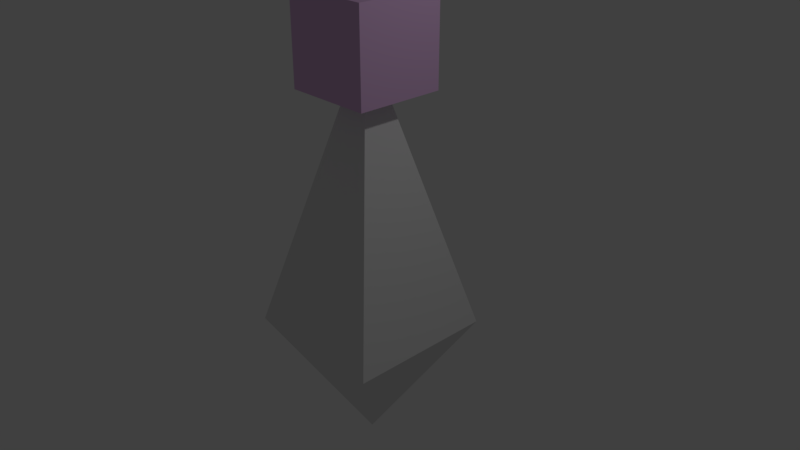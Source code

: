 # Source: person.blend  (saved by Blender 2.78.0; exported with 4.5.12 LTS)
import bpy
from mathutils import Matrix  # noqa: F401  (used for matrix-valued properties, if any)

bpy.ops.wm.read_factory_settings(use_empty=True)
scene = bpy.context.scene
scene.name = 'Scene'

# ---- collections
col_collection_1 = bpy.data.collections.new('Collection 1'); scene.collection.children.link(col_collection_1)

# ---- materials (node trees are filled in below, after node groups)
mat_material = bpy.data.materials.new('Material')
mat_material.alpha_threshold = 0.0
mat_material.use_transparent_shadow = False
mat_material.roughness = 0.5
mat_material.line_color = (0.0, 0.0, 0.0, 1.0)
mat_head = bpy.data.materials.new('Head')
mat_head.alpha_threshold = 0.0
mat_head.use_transparent_shadow = False
mat_head.diffuse_color = (0.7702, 0.4969, 0.8, 1.0)
mat_head.roughness = 0.5

# ---- material node trees

# ---- world
world_world = bpy.data.worlds.new('World'); scene.world = world_world
world_world.color = (0.05088, 0.05088, 0.05088)
world_world.use_sun_shadow = False
world_world.sun_shadow_jitter_overblur = 0.0
world_world.cycles.sampling_method = 'MANUAL'

# ---- cameras
cam_camera = bpy.data.cameras.new('Camera')
cam_camera.clip_end = 100.0
cam_camera.lens = 35.0
cam_camera.sensor_width = 32.0
cam_camera.sensor_height = 18.0
cam_camera.ortho_scale = 7.314
cam_camera.dof.focus_distance = 0.0
cam_camera.dof.aperture_fstop = 128.0

# ---- lights
light_lamp = bpy.data.lights.new('Lamp', 'POINT')
light_lamp.transmission_factor = 0.0
light_lamp.cutoff_distance = 30.0
light_lamp.energy = 100.0
light_lamp.shadow_buffer_clip_start = 1.001
light_lamp.shadow_soft_size = 0.1
light_lamp.shadow_maximum_resolution = 0.006
light_lamp.use_absolute_resolution = True

# ---- meshes
me_cube = bpy.data.meshes.new('Cube')
me_cube.from_pydata([(1.0, 1.0, -1.0), (1.0, -1.0, -1.0), (-1.0, -1.0, -1.0), (-1.0, 1.0, -1.0), (-0.5986, 0.5986, 2.187), (-0.5986, -0.5986, 3.384), (5.96e-08, -2.98e-07, 2.837), (-0.5986, -0.5986, 2.187), (-0.5986, 0.5986, 3.384), (0.5986, -0.5986, 2.187), (0.5986, -0.5986, 3.384), (0.5986, 0.5986, 2.187), (0.5986, 0.5986, 3.384), (-5.96e-08, 1.788e-07, -2.767)], [], [(3, 0, 13), (4, 8, 12, 11), (0, 6, 1), (1, 6, 2), (2, 6, 3), (6, 0, 3), (7, 5, 8, 4), (11, 12, 10, 9), (9, 10, 5, 7), (4, 11, 9, 7), (12, 8, 5, 10), (0, 1, 13), (2, 3, 13), (1, 2, 13)])
me_cube.polygons.foreach_set('material_index', [0, 1, 0, 0, 0, 0, 1, 1, 1, 1, 1, 0, 0, 0])
me_cube.materials.append(mat_material)
me_cube.materials.append(mat_head)
me_cube.use_remesh_preserve_volume = False
me_cube.use_remesh_preserve_attributes = False
me_cube.use_mirror_vertex_groups = False
me_cube.update()

# ---- objects
ob_cube = bpy.data.objects.new('Cube', me_cube)
ob_lamp = bpy.data.objects.new('Lamp', light_lamp)
ob_camera = bpy.data.objects.new('Camera', cam_camera)

# ---- transforms, parenting, visibility, modifiers, constraints
ob_cube.location = (0.0, 0.0, 0.0)
ob_cube.lock_rotations_4d = False
ob_cube.empty_display_type = 'ARROWS'
ob_cube.lineart.crease_threshold = 0.0
ob_lamp.location = (4.076, 1.005, 5.904)
ob_lamp.rotation_euler = (0.6503, 0.05522, 1.866)
ob_lamp.lock_rotations_4d = False
ob_lamp.empty_display_type = 'ARROWS'
ob_lamp.color = (0.0, 0.0, 0.0, 0.0)
ob_lamp.lineart.crease_threshold = 0.0
ob_camera.location = (7.481, -6.508, 5.344)
ob_camera.rotation_euler = (1.109, 0.0, 0.8149)
ob_camera.lock_rotations_4d = False
ob_camera.empty_display_type = 'ARROWS'
ob_camera.color = (0.0, 0.0, 0.0, 0.0)
ob_camera.display_type = 'WIRE'
ob_camera.lineart.crease_threshold = 0.0

# ---- collection membership
col_collection_1.objects.link(ob_cube)
col_collection_1.objects.link(ob_lamp)
col_collection_1.objects.link(ob_camera)

# ---- scene / render settings (as saved in the file)
scene.camera = ob_camera
scene.frame_start = 1; scene.frame_end = 250; scene.frame_set(1)
scene.render.engine = 'BLENDER_EEVEE_NEXT'
scene.render.resolution_percentage = 50
scene.render.dither_intensity = 0.0
scene.cycles.use_denoising = False
scene.cycles.samples = 128
scene.cycles.sampling_pattern = 'TABULATED_SOBOL'
scene.cycles.light_sampling_threshold = 0.0
scene.cycles.use_adaptive_sampling = False
scene.cycles.use_light_tree = False
scene.cycles.blur_glossy = 0.0
scene.cycles.sample_clamp_indirect = 0.0
scene.view_settings.view_transform = 'Standard'
bpy.context.view_layer.update()
